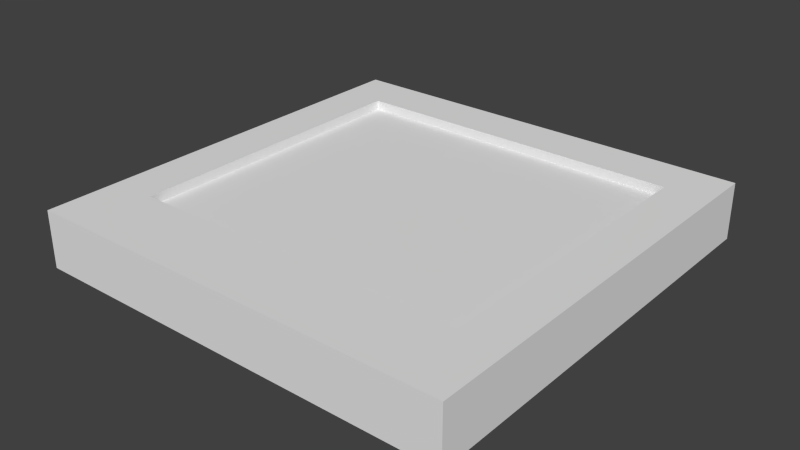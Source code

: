 # Source: battlesquare.blend  (saved by Blender 2.68.0; exported with 4.5.12 LTS)
import bpy
from mathutils import Matrix  # noqa: F401  (used for matrix-valued properties, if any)

bpy.ops.wm.read_factory_settings(use_empty=True)
scene = bpy.context.scene
scene.name = 'Scene'

# ---- collections
col_collection_1 = bpy.data.collections.new('Collection 1'); scene.collection.children.link(col_collection_1)

# ---- materials (node trees are filled in below, after node groups)
mat_mat1 = bpy.data.materials.new('mat1')
mat_mat1.alpha_threshold = 0.0
mat_mat1.use_transparent_shadow = False
mat_mat1.roughness = 0.5
mat_mat1.line_color = (0.0, 0.0, 0.0, 1.0)

# ---- material node trees

# ---- world
world_world = bpy.data.worlds.new('World'); scene.world = world_world
world_world.color = (0.05088, 0.05088, 0.05088)
world_world.use_sun_shadow = False
world_world.sun_shadow_jitter_overblur = 0.0
world_world.cycles.sampling_method = 'MANUAL'
world_world.cycles.sample_map_resolution = 256

# ---- meshes
me_battlesquare = bpy.data.meshes.new('battlesquare')
me_battlesquare.from_pydata([(100.0, 13.2, 100.0), (-100.0, 13.2, 100.0), (-100.0, -13.2, 100.0), (100.0, -13.2, 100.0), (-100.0, 13.2, -100.0), (-100.0, -13.2, -100.0), (100.0, 13.2, -100.0), (100.0, -13.2, -100.0), (78.96, 13.2, -77.31), (-78.68, 13.2, -77.31), (-78.68, 13.2, 65.63), (78.96, 13.2, 65.63), (78.96, 8.747, 65.63), (78.96, 8.747, -77.31), (-78.68, 8.747, -77.31), (-78.68, 8.747, 65.63)], [], [(0, 1, 2, 3), (1, 4, 5, 2), (4, 6, 7, 5), (6, 0, 3, 7), (4, 1, 10, 9, 8, 6), (3, 2, 5, 7), (1, 0, 6, 8, 11, 10), (12, 13, 14, 15), (8, 13, 12, 11), (9, 14, 13, 8), (10, 15, 14, 9), (11, 12, 15, 10)])
_uv = me_battlesquare.uv_layers.new(name='UVMap')
_uv.uv.foreach_set('vector', [0.02307, 0.7665, 0.9934, 0.7665, 0.9934, 0.895, 0.02458, 0.8964, 0.02307, 0.7652, 0.9934, 0.7652, 0.9934, 0.8937, 0.02458, 0.8952, 0.02355, 0.7665, 0.9939, 0.7665, 0.9939, 0.895, 0.02506, 0.8964, 0.02307, 0.7657, 0.9934, 0.7657, 0.9934, 0.8942, 0.02458, 0.8956, 0.8533, 0.02282, 0.8533, 0.6956, 0.7801, 0.58, 0.78, 0.09914, 0.2379, 0.09912, 0.1654, 0.02282, 0.1654, 0.02282, 0.8533, 0.02282, 0.8533, 0.6956, 0.1672, 0.6954, 0.8533, 0.6956, 0.1672, 0.6954, 0.1654, 0.02282, 0.2379, 0.09912, 0.2391, 0.5798, 0.7801, 0.58, 0.2379, 0.08642, 0.78, 0.08644, 0.7801, 0.5673, 0.2391, 0.5671, 0.977, 0.4868, 0.9747, 0.4727, 0.968, 0.1298, 0.9703, 0.118, 0.9052, 0.4868, 0.9075, 0.475, 0.9747, 0.4727, 0.977, 0.4868, 0.8985, 0.118, 0.9008, 0.1321, 0.9075, 0.475, 0.9052, 0.4868, 0.9703, 0.118, 0.968, 0.1298, 0.9008, 0.1321, 0.8985, 0.118])
me_battlesquare.materials.append(mat_mat1)
me_battlesquare.use_remesh_preserve_volume = False
me_battlesquare.use_remesh_preserve_attributes = False
me_battlesquare.use_mirror_vertex_groups = False
me_battlesquare.update()

# ---- objects
ob_battlesquare = bpy.data.objects.new('battlesquare', me_battlesquare)

# ---- transforms, parenting, visibility, modifiers, constraints
ob_battlesquare.location = (0.0, 0.0, 0.0)
ob_battlesquare.rotation_euler = (1.571, -0.0, 0.0)
ob_battlesquare.lineart.crease_threshold = 0.0

# ---- collection membership
col_collection_1.objects.link(ob_battlesquare)

# ---- scene / render settings (as saved in the file)
scene.frame_start = 1; scene.frame_end = 250; scene.frame_set(1)
scene.render.engine = 'BLENDER_EEVEE_NEXT'
scene.render.image_settings.color_mode = 'RGB'
scene.render.image_settings.compression = 90
scene.render.resolution_percentage = 50
scene.render.dither_intensity = 0.0
scene.cycles.use_denoising = False
scene.cycles.samples = 10
scene.cycles.sampling_pattern = 'TABULATED_SOBOL'
scene.cycles.light_sampling_threshold = 0.0
scene.cycles.use_adaptive_sampling = False
scene.cycles.use_light_tree = False
scene.cycles.blur_glossy = 0.0
scene.cycles.volume_bounces = 1
scene.cycles.pixel_filter_type = 'GAUSSIAN'
scene.cycles.sample_clamp_indirect = 0.0
scene.view_settings.view_transform = 'Standard'
bpy.context.view_layer.update()

# ---- added for rendering (the .blend has no active camera and no usable light): camera, sun
cam_auto = bpy.data.cameras.new('AutoCamera')
cam_auto.lens = 50.0
cam_auto.sensor_width = 36.0
cam_auto.clip_end = 4612.65
ob_auto_camera = bpy.data.objects.new('AutoCamera', cam_auto)
scene.collection.objects.link(ob_auto_camera)
ob_auto_camera.location = (262.83, -315.397, 210.264)
ob_auto_camera.rotation_euler = (1.09748, -7.21219e-08, 0.694738)
scene.camera = ob_auto_camera
light_auto_sun = bpy.data.lights.new('AutoSun', 'SUN')
light_auto_sun.energy = 3.0
light_auto_sun.angle = 0.0523599
ob_auto_sun = bpy.data.objects.new('AutoSun', light_auto_sun)
scene.collection.objects.link(ob_auto_sun)
ob_auto_sun.rotation_euler = (0.872665, 0.174533, 0.523599)
bpy.context.view_layer.update()
